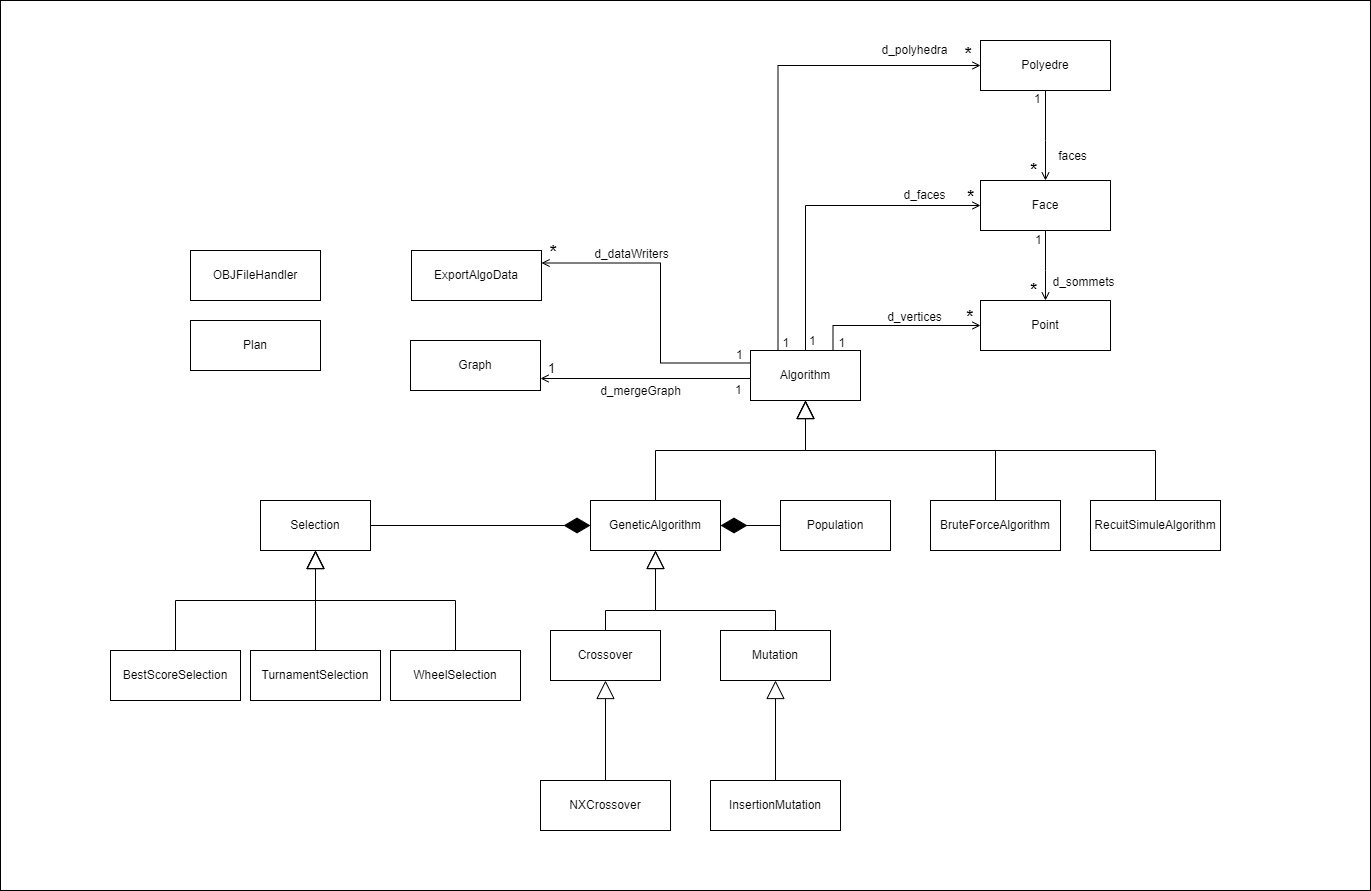

The diagram above was exported from draw.io. Its source (the exported page's mxGraphModel, read from the mxfile embedded in the PNG):
<mxGraphModel dx="2547" dy="792" grid="1" gridSize="10" guides="1" tooltips="1" connect="1" arrows="1" fold="1" page="1" pageScale="1" pageWidth="827" pageHeight="1169" math="0" shadow="0">
  <root>
    <mxCell id="WIyWlLk6GJQsqaUBKTNV-0" />
    <mxCell id="WIyWlLk6GJQsqaUBKTNV-1" parent="WIyWlLk6GJQsqaUBKTNV-0" />
    <mxCell id="42xK_BTn5uO2oVFAFPln-1" value="Crossover" style="html=1;whiteSpace=wrap;" parent="WIyWlLk6GJQsqaUBKTNV-1" vertex="1">
      <mxGeometry x="200" y="1100" width="110" height="50" as="geometry" />
    </mxCell>
    <mxCell id="42xK_BTn5uO2oVFAFPln-3" value="NXCrossover" style="html=1;whiteSpace=wrap;" parent="WIyWlLk6GJQsqaUBKTNV-1" vertex="1">
      <mxGeometry x="190" y="1250" width="130" height="50" as="geometry" />
    </mxCell>
    <mxCell id="42xK_BTn5uO2oVFAFPln-5" value="Mutation" style="html=1;whiteSpace=wrap;" parent="WIyWlLk6GJQsqaUBKTNV-1" vertex="1">
      <mxGeometry x="370" y="1100" width="110" height="50" as="geometry" />
    </mxCell>
    <mxCell id="42xK_BTn5uO2oVFAFPln-7" value="InsertionMutation" style="html=1;whiteSpace=wrap;" parent="WIyWlLk6GJQsqaUBKTNV-1" vertex="1">
      <mxGeometry x="360" y="1250" width="130" height="50" as="geometry" />
    </mxCell>
    <mxCell id="42xK_BTn5uO2oVFAFPln-8" value="Algorithm" style="html=1;whiteSpace=wrap;" parent="WIyWlLk6GJQsqaUBKTNV-1" vertex="1">
      <mxGeometry x="400" y="820" width="110" height="50" as="geometry" />
    </mxCell>
    <mxCell id="42xK_BTn5uO2oVFAFPln-10" value="GeneticAlgorithm" style="html=1;whiteSpace=wrap;" parent="WIyWlLk6GJQsqaUBKTNV-1" vertex="1">
      <mxGeometry x="240" y="970" width="130" height="50" as="geometry" />
    </mxCell>
    <mxCell id="42xK_BTn5uO2oVFAFPln-12" value="BruteForceAlgorithm" style="html=1;whiteSpace=wrap;" parent="WIyWlLk6GJQsqaUBKTNV-1" vertex="1">
      <mxGeometry x="580" y="970" width="130" height="50" as="geometry" />
    </mxCell>
    <mxCell id="42xK_BTn5uO2oVFAFPln-14" value="RecuitSimuleAlgorithm" style="html=1;whiteSpace=wrap;" parent="WIyWlLk6GJQsqaUBKTNV-1" vertex="1">
      <mxGeometry x="740" y="970" width="130" height="50" as="geometry" />
    </mxCell>
    <mxCell id="42xK_BTn5uO2oVFAFPln-15" value="ExportAlgoData" style="html=1;whiteSpace=wrap;" parent="WIyWlLk6GJQsqaUBKTNV-1" vertex="1">
      <mxGeometry x="61" y="720" width="130" height="50" as="geometry" />
    </mxCell>
    <mxCell id="42xK_BTn5uO2oVFAFPln-16" value="OBJFileHandler" style="html=1;whiteSpace=wrap;" parent="WIyWlLk6GJQsqaUBKTNV-1" vertex="1">
      <mxGeometry x="-160" y="720" width="130" height="50" as="geometry" />
    </mxCell>
    <mxCell id="42xK_BTn5uO2oVFAFPln-17" value="Polyedre" style="html=1;whiteSpace=wrap;" parent="WIyWlLk6GJQsqaUBKTNV-1" vertex="1">
      <mxGeometry x="630" y="510" width="130" height="50" as="geometry" />
    </mxCell>
    <mxCell id="42xK_BTn5uO2oVFAFPln-18" value="Face" style="html=1;whiteSpace=wrap;" parent="WIyWlLk6GJQsqaUBKTNV-1" vertex="1">
      <mxGeometry x="630" y="650" width="130" height="50" as="geometry" />
    </mxCell>
    <mxCell id="42xK_BTn5uO2oVFAFPln-19" value="Plan" style="html=1;whiteSpace=wrap;" parent="WIyWlLk6GJQsqaUBKTNV-1" vertex="1">
      <mxGeometry x="-160" y="790" width="130" height="50" as="geometry" />
    </mxCell>
    <mxCell id="42xK_BTn5uO2oVFAFPln-20" value="Point" style="html=1;whiteSpace=wrap;" parent="WIyWlLk6GJQsqaUBKTNV-1" vertex="1">
      <mxGeometry x="630" y="770" width="130" height="50" as="geometry" />
    </mxCell>
    <mxCell id="42xK_BTn5uO2oVFAFPln-21" value="Graph" style="html=1;whiteSpace=wrap;" parent="WIyWlLk6GJQsqaUBKTNV-1" vertex="1">
      <mxGeometry x="60" y="810" width="130" height="50" as="geometry" />
    </mxCell>
    <mxCell id="42xK_BTn5uO2oVFAFPln-30" value="" style="endArrow=diamondThin;endFill=1;endSize=24;html=1;rounded=0;entryX=0;entryY=0.5;entryDx=0;entryDy=0;exitX=1;exitY=0.5;exitDx=0;exitDy=0;" parent="WIyWlLk6GJQsqaUBKTNV-1" source="42xK_BTn5uO2oVFAFPln-31" target="42xK_BTn5uO2oVFAFPln-10" edge="1">
      <mxGeometry width="160" relative="1" as="geometry">
        <mxPoint x="99" y="1140" as="sourcePoint" />
        <mxPoint x="270" y="1210" as="targetPoint" />
        <Array as="points" />
      </mxGeometry>
    </mxCell>
    <mxCell id="42xK_BTn5uO2oVFAFPln-31" value="Selection" style="html=1;whiteSpace=wrap;" parent="WIyWlLk6GJQsqaUBKTNV-1" vertex="1">
      <mxGeometry x="-90" y="970" width="110" height="50" as="geometry" />
    </mxCell>
    <mxCell id="42xK_BTn5uO2oVFAFPln-33" value="BestScoreSelection" style="html=1;whiteSpace=wrap;" parent="WIyWlLk6GJQsqaUBKTNV-1" vertex="1">
      <mxGeometry x="-240" y="1120" width="130" height="50" as="geometry" />
    </mxCell>
    <mxCell id="42xK_BTn5uO2oVFAFPln-35" value="TurnamentSelection" style="html=1;whiteSpace=wrap;" parent="WIyWlLk6GJQsqaUBKTNV-1" vertex="1">
      <mxGeometry x="-100" y="1120" width="130" height="50" as="geometry" />
    </mxCell>
    <mxCell id="42xK_BTn5uO2oVFAFPln-37" value="WheelSelection" style="html=1;whiteSpace=wrap;" parent="WIyWlLk6GJQsqaUBKTNV-1" vertex="1">
      <mxGeometry x="40" y="1120" width="130" height="50" as="geometry" />
    </mxCell>
    <mxCell id="42xK_BTn5uO2oVFAFPln-44" value="Population" style="html=1;whiteSpace=wrap;" parent="WIyWlLk6GJQsqaUBKTNV-1" vertex="1">
      <mxGeometry x="430" y="970" width="110" height="50" as="geometry" />
    </mxCell>
    <mxCell id="42xK_BTn5uO2oVFAFPln-45" value="" style="endArrow=diamondThin;endFill=1;endSize=24;html=1;rounded=0;entryX=1;entryY=0.5;entryDx=0;entryDy=0;exitX=0;exitY=0.5;exitDx=0;exitDy=0;" parent="WIyWlLk6GJQsqaUBKTNV-1" source="42xK_BTn5uO2oVFAFPln-44" target="42xK_BTn5uO2oVFAFPln-10" edge="1">
      <mxGeometry width="160" relative="1" as="geometry">
        <mxPoint x="260" y="870" as="sourcePoint" />
        <mxPoint x="420" y="870" as="targetPoint" />
      </mxGeometry>
    </mxCell>
    <mxCell id="42xK_BTn5uO2oVFAFPln-47" value="" style="endArrow=open;shadow=0;strokeWidth=1;rounded=0;curved=0;endFill=1;edgeStyle=elbowEdgeStyle;elbow=vertical;exitX=0.25;exitY=0;exitDx=0;exitDy=0;" parent="WIyWlLk6GJQsqaUBKTNV-1" source="42xK_BTn5uO2oVFAFPln-8" edge="1">
      <mxGeometry x="0.5" y="41" relative="1" as="geometry">
        <mxPoint x="455" y="819.9999999999998" as="sourcePoint" />
        <mxPoint x="630" y="535" as="targetPoint" />
        <mxPoint x="-40" y="32" as="offset" />
        <Array as="points">
          <mxPoint x="520" y="535" />
        </Array>
      </mxGeometry>
    </mxCell>
    <mxCell id="42xK_BTn5uO2oVFAFPln-48" value="1" style="resizable=0;align=left;verticalAlign=bottom;labelBackgroundColor=none;fontSize=12;" parent="42xK_BTn5uO2oVFAFPln-47" connectable="0" vertex="1">
      <mxGeometry x="-1" relative="1" as="geometry">
        <mxPoint x="3" y="1" as="offset" />
      </mxGeometry>
    </mxCell>
    <mxCell id="42xK_BTn5uO2oVFAFPln-49" value="*" style="resizable=0;align=right;verticalAlign=bottom;labelBackgroundColor=none;fontSize=18;fontStyle=1" parent="42xK_BTn5uO2oVFAFPln-47" connectable="0" vertex="1">
      <mxGeometry x="1" relative="1" as="geometry">
        <mxPoint x="-7" y="-1" as="offset" />
      </mxGeometry>
    </mxCell>
    <mxCell id="42xK_BTn5uO2oVFAFPln-50" value="&#10;d_polyhedra&#10;&#10;" style="text;html=1;resizable=0;points=[];;align=center;verticalAlign=middle;labelBackgroundColor=none;rounded=0;shadow=0;strokeWidth=1;fontSize=12;" parent="42xK_BTn5uO2oVFAFPln-47" vertex="1" connectable="0">
      <mxGeometry x="0.5" y="49" relative="1" as="geometry">
        <mxPoint x="55" y="40" as="offset" />
      </mxGeometry>
    </mxCell>
    <mxCell id="42xK_BTn5uO2oVFAFPln-52" value="" style="endArrow=open;shadow=0;strokeWidth=1;rounded=0;curved=0;endFill=1;edgeStyle=elbowEdgeStyle;elbow=vertical;exitX=0.5;exitY=0;exitDx=0;exitDy=0;entryX=0;entryY=0.5;entryDx=0;entryDy=0;" parent="WIyWlLk6GJQsqaUBKTNV-1" source="42xK_BTn5uO2oVFAFPln-8" target="42xK_BTn5uO2oVFAFPln-18" edge="1">
      <mxGeometry x="0.5" y="41" relative="1" as="geometry">
        <mxPoint x="465" y="829.9999999999998" as="sourcePoint" />
        <mxPoint x="600" y="620" as="targetPoint" />
        <mxPoint x="-40" y="32" as="offset" />
        <Array as="points">
          <mxPoint x="540" y="675" />
        </Array>
      </mxGeometry>
    </mxCell>
    <mxCell id="42xK_BTn5uO2oVFAFPln-53" value="1" style="resizable=0;align=left;verticalAlign=bottom;labelBackgroundColor=none;fontSize=12;" parent="42xK_BTn5uO2oVFAFPln-52" connectable="0" vertex="1">
      <mxGeometry x="-1" relative="1" as="geometry">
        <mxPoint x="2" y="-1" as="offset" />
      </mxGeometry>
    </mxCell>
    <mxCell id="42xK_BTn5uO2oVFAFPln-54" value="*" style="resizable=0;align=right;verticalAlign=bottom;labelBackgroundColor=none;fontSize=18;fontStyle=1" parent="42xK_BTn5uO2oVFAFPln-52" connectable="0" vertex="1">
      <mxGeometry x="1" relative="1" as="geometry">
        <mxPoint x="-5" y="2" as="offset" />
      </mxGeometry>
    </mxCell>
    <mxCell id="42xK_BTn5uO2oVFAFPln-55" value="&lt;div&gt;d_faces&lt;/div&gt;" style="text;html=1;resizable=0;points=[];;align=center;verticalAlign=middle;labelBackgroundColor=none;rounded=0;shadow=0;strokeWidth=1;fontSize=12;" parent="42xK_BTn5uO2oVFAFPln-52" vertex="1" connectable="0">
      <mxGeometry x="0.5" y="49" relative="1" as="geometry">
        <mxPoint x="23" y="38" as="offset" />
      </mxGeometry>
    </mxCell>
    <mxCell id="42xK_BTn5uO2oVFAFPln-63" value="" style="endArrow=open;shadow=0;strokeWidth=1;rounded=0;curved=0;endFill=1;edgeStyle=elbowEdgeStyle;elbow=vertical;exitX=0.5;exitY=1;exitDx=0;exitDy=0;entryX=0.5;entryY=0;entryDx=0;entryDy=0;" parent="WIyWlLk6GJQsqaUBKTNV-1" source="42xK_BTn5uO2oVFAFPln-17" target="42xK_BTn5uO2oVFAFPln-18" edge="1">
      <mxGeometry x="0.5" y="41" relative="1" as="geometry">
        <mxPoint x="690" y="610" as="sourcePoint" />
        <mxPoint x="880" y="610" as="targetPoint" />
        <mxPoint x="-40" y="32" as="offset" />
        <Array as="points">
          <mxPoint x="700" y="610" />
        </Array>
      </mxGeometry>
    </mxCell>
    <mxCell id="42xK_BTn5uO2oVFAFPln-64" value="1" style="resizable=0;align=left;verticalAlign=bottom;labelBackgroundColor=none;fontSize=12;" parent="42xK_BTn5uO2oVFAFPln-63" connectable="0" vertex="1">
      <mxGeometry x="-1" relative="1" as="geometry">
        <mxPoint x="-13" y="17" as="offset" />
      </mxGeometry>
    </mxCell>
    <mxCell id="42xK_BTn5uO2oVFAFPln-65" value="*" style="resizable=0;align=right;verticalAlign=bottom;labelBackgroundColor=none;fontSize=18;fontStyle=1" parent="42xK_BTn5uO2oVFAFPln-63" connectable="0" vertex="1">
      <mxGeometry x="1" relative="1" as="geometry">
        <mxPoint x="-7" y="-1" as="offset" />
      </mxGeometry>
    </mxCell>
    <mxCell id="42xK_BTn5uO2oVFAFPln-66" value="faces" style="text;html=1;resizable=0;points=[];;align=center;verticalAlign=middle;labelBackgroundColor=none;rounded=0;shadow=0;strokeWidth=1;fontSize=12;" parent="42xK_BTn5uO2oVFAFPln-63" vertex="1" connectable="0">
      <mxGeometry x="0.5" y="49" relative="1" as="geometry">
        <mxPoint x="-23" y="-2" as="offset" />
      </mxGeometry>
    </mxCell>
    <mxCell id="42xK_BTn5uO2oVFAFPln-67" value="" style="endArrow=open;shadow=0;strokeWidth=1;rounded=0;curved=0;endFill=1;edgeStyle=elbowEdgeStyle;elbow=vertical;exitX=0.5;exitY=1;exitDx=0;exitDy=0;entryX=0.5;entryY=0;entryDx=0;entryDy=0;" parent="WIyWlLk6GJQsqaUBKTNV-1" source="42xK_BTn5uO2oVFAFPln-18" target="42xK_BTn5uO2oVFAFPln-20" edge="1">
      <mxGeometry x="0.5" y="41" relative="1" as="geometry">
        <mxPoint x="810" y="690" as="sourcePoint" />
        <mxPoint x="1000" y="690" as="targetPoint" />
        <mxPoint x="-40" y="32" as="offset" />
        <Array as="points">
          <mxPoint x="690" y="740" />
        </Array>
      </mxGeometry>
    </mxCell>
    <mxCell id="42xK_BTn5uO2oVFAFPln-68" value="1" style="resizable=0;align=left;verticalAlign=bottom;labelBackgroundColor=none;fontSize=12;" parent="42xK_BTn5uO2oVFAFPln-67" connectable="0" vertex="1">
      <mxGeometry x="-1" relative="1" as="geometry">
        <mxPoint x="-12" y="18" as="offset" />
      </mxGeometry>
    </mxCell>
    <mxCell id="42xK_BTn5uO2oVFAFPln-69" value="*" style="resizable=0;align=right;verticalAlign=bottom;labelBackgroundColor=none;fontSize=18;fontStyle=1" parent="42xK_BTn5uO2oVFAFPln-67" connectable="0" vertex="1">
      <mxGeometry x="1" relative="1" as="geometry">
        <mxPoint x="-7" y="-1" as="offset" />
      </mxGeometry>
    </mxCell>
    <mxCell id="42xK_BTn5uO2oVFAFPln-70" value="&#10;d_sommets&#10;&#10;" style="text;html=1;resizable=0;points=[];;align=center;verticalAlign=middle;labelBackgroundColor=none;rounded=0;shadow=0;strokeWidth=1;fontSize=12;" parent="42xK_BTn5uO2oVFAFPln-67" vertex="1" connectable="0">
      <mxGeometry x="0.5" y="49" relative="1" as="geometry">
        <mxPoint x="-12" y="5" as="offset" />
      </mxGeometry>
    </mxCell>
    <mxCell id="42xK_BTn5uO2oVFAFPln-71" value="" style="endArrow=open;shadow=0;strokeWidth=1;rounded=0;curved=0;endFill=1;edgeStyle=elbowEdgeStyle;elbow=vertical;exitX=0.75;exitY=0;exitDx=0;exitDy=0;entryX=0;entryY=0.5;entryDx=0;entryDy=0;" parent="WIyWlLk6GJQsqaUBKTNV-1" source="42xK_BTn5uO2oVFAFPln-8" target="42xK_BTn5uO2oVFAFPln-20" edge="1">
      <mxGeometry x="0.5" y="41" relative="1" as="geometry">
        <mxPoint x="550" y="880" as="sourcePoint" />
        <mxPoint x="740" y="880" as="targetPoint" />
        <mxPoint x="-40" y="32" as="offset" />
        <Array as="points">
          <mxPoint x="570" y="795" />
        </Array>
      </mxGeometry>
    </mxCell>
    <mxCell id="42xK_BTn5uO2oVFAFPln-72" value="1" style="resizable=0;align=left;verticalAlign=bottom;labelBackgroundColor=none;fontSize=12;" parent="42xK_BTn5uO2oVFAFPln-71" connectable="0" vertex="1">
      <mxGeometry x="-1" relative="1" as="geometry">
        <mxPoint x="4" y="1" as="offset" />
      </mxGeometry>
    </mxCell>
    <mxCell id="42xK_BTn5uO2oVFAFPln-73" value="*" style="resizable=0;align=right;verticalAlign=bottom;labelBackgroundColor=none;fontSize=18;fontStyle=1" parent="42xK_BTn5uO2oVFAFPln-71" connectable="0" vertex="1">
      <mxGeometry x="1" relative="1" as="geometry">
        <mxPoint x="-6" y="2" as="offset" />
      </mxGeometry>
    </mxCell>
    <mxCell id="42xK_BTn5uO2oVFAFPln-74" value="d_vertices" style="text;html=1;resizable=0;points=[];;align=center;verticalAlign=middle;labelBackgroundColor=none;rounded=0;shadow=0;strokeWidth=1;fontSize=12;" parent="42xK_BTn5uO2oVFAFPln-71" vertex="1" connectable="0">
      <mxGeometry x="0.5" y="49" relative="1" as="geometry">
        <mxPoint x="-23" y="40" as="offset" />
      </mxGeometry>
    </mxCell>
    <mxCell id="42xK_BTn5uO2oVFAFPln-75" value="" style="endArrow=open;shadow=0;strokeWidth=1;rounded=0;curved=0;endFill=1;edgeStyle=elbowEdgeStyle;elbow=vertical;exitX=0;exitY=0.75;exitDx=0;exitDy=0;entryX=1;entryY=0.75;entryDx=0;entryDy=0;" parent="WIyWlLk6GJQsqaUBKTNV-1" source="42xK_BTn5uO2oVFAFPln-8" target="42xK_BTn5uO2oVFAFPln-21" edge="1">
      <mxGeometry x="0.5" y="41" relative="1" as="geometry">
        <mxPoint x="310" y="845" as="sourcePoint" />
        <mxPoint x="280" y="845" as="targetPoint" />
        <mxPoint x="-40" y="32" as="offset" />
        <Array as="points">
          <mxPoint x="330" y="848" />
        </Array>
      </mxGeometry>
    </mxCell>
    <mxCell id="42xK_BTn5uO2oVFAFPln-76" value="1" style="resizable=0;align=left;verticalAlign=bottom;labelBackgroundColor=none;fontSize=12;" parent="42xK_BTn5uO2oVFAFPln-75" connectable="0" vertex="1">
      <mxGeometry x="-1" relative="1" as="geometry">
        <mxPoint x="-17" y="10" as="offset" />
      </mxGeometry>
    </mxCell>
    <mxCell id="42xK_BTn5uO2oVFAFPln-77" value="1" style="resizable=0;align=right;verticalAlign=bottom;labelBackgroundColor=none;fontSize=13;fontStyle=0" parent="42xK_BTn5uO2oVFAFPln-75" connectable="0" vertex="1">
      <mxGeometry x="1" relative="1" as="geometry">
        <mxPoint x="16" y="-1" as="offset" />
      </mxGeometry>
    </mxCell>
    <mxCell id="42xK_BTn5uO2oVFAFPln-78" value="d_mergeGraph" style="text;html=1;resizable=0;points=[];;align=center;verticalAlign=middle;labelBackgroundColor=none;rounded=0;shadow=0;strokeWidth=1;fontSize=12;" parent="42xK_BTn5uO2oVFAFPln-75" vertex="1" connectable="0">
      <mxGeometry x="0.5" y="49" relative="1" as="geometry">
        <mxPoint x="45" y="-37" as="offset" />
      </mxGeometry>
    </mxCell>
    <mxCell id="42xK_BTn5uO2oVFAFPln-86" value="" style="endArrow=open;shadow=0;strokeWidth=1;rounded=0;curved=0;endFill=1;edgeStyle=elbowEdgeStyle;elbow=horizontal;entryX=1;entryY=0.25;entryDx=0;entryDy=0;exitX=0;exitY=0.25;exitDx=0;exitDy=0;" parent="WIyWlLk6GJQsqaUBKTNV-1" source="42xK_BTn5uO2oVFAFPln-8" target="42xK_BTn5uO2oVFAFPln-15" edge="1">
      <mxGeometry x="0.5" y="41" relative="1" as="geometry">
        <mxPoint x="350" y="840" as="sourcePoint" />
        <mxPoint x="290" y="610" as="targetPoint" />
        <mxPoint x="-40" y="32" as="offset" />
        <Array as="points">
          <mxPoint x="310" y="733" />
        </Array>
      </mxGeometry>
    </mxCell>
    <mxCell id="42xK_BTn5uO2oVFAFPln-87" value="1" style="resizable=0;align=left;verticalAlign=bottom;labelBackgroundColor=none;fontSize=12;" parent="42xK_BTn5uO2oVFAFPln-86" connectable="0" vertex="1">
      <mxGeometry x="-1" relative="1" as="geometry">
        <mxPoint x="-16" as="offset" />
      </mxGeometry>
    </mxCell>
    <mxCell id="42xK_BTn5uO2oVFAFPln-88" value="*" style="resizable=0;align=right;verticalAlign=bottom;labelBackgroundColor=none;fontSize=18;fontStyle=1" parent="42xK_BTn5uO2oVFAFPln-86" connectable="0" vertex="1">
      <mxGeometry x="1" relative="1" as="geometry">
        <mxPoint x="17" y="-1" as="offset" />
      </mxGeometry>
    </mxCell>
    <mxCell id="42xK_BTn5uO2oVFAFPln-89" value="&#10;d_dataWriters&#10;&#10;" style="text;html=1;resizable=0;points=[];;align=center;verticalAlign=middle;labelBackgroundColor=none;rounded=0;shadow=0;strokeWidth=1;fontSize=12;" parent="42xK_BTn5uO2oVFAFPln-86" vertex="1" connectable="0">
      <mxGeometry x="0.5" y="49" relative="1" as="geometry">
        <mxPoint x="12" y="-51" as="offset" />
      </mxGeometry>
    </mxCell>
    <mxCell id="42xK_BTn5uO2oVFAFPln-92" value="" style="endArrow=block;endSize=16;endFill=0;html=1;rounded=0;exitX=0.5;exitY=0;exitDx=0;exitDy=0;entryX=0.5;entryY=1;entryDx=0;entryDy=0;" parent="WIyWlLk6GJQsqaUBKTNV-1" source="42xK_BTn5uO2oVFAFPln-7" target="42xK_BTn5uO2oVFAFPln-5" edge="1">
      <mxGeometry width="160" relative="1" as="geometry">
        <mxPoint x="520" y="1194.33" as="sourcePoint" />
        <mxPoint x="680" y="1194.33" as="targetPoint" />
      </mxGeometry>
    </mxCell>
    <mxCell id="42xK_BTn5uO2oVFAFPln-93" value="" style="endArrow=block;endSize=16;endFill=0;html=1;rounded=0;entryX=0.5;entryY=1;entryDx=0;entryDy=0;exitX=0.5;exitY=0;exitDx=0;exitDy=0;" parent="WIyWlLk6GJQsqaUBKTNV-1" source="42xK_BTn5uO2oVFAFPln-5" target="42xK_BTn5uO2oVFAFPln-10" edge="1">
      <mxGeometry width="160" relative="1" as="geometry">
        <mxPoint x="460" y="1320" as="sourcePoint" />
        <mxPoint x="620" y="1320" as="targetPoint" />
        <Array as="points">
          <mxPoint x="425" y="1080" />
          <mxPoint x="305" y="1080" />
        </Array>
      </mxGeometry>
    </mxCell>
    <mxCell id="42xK_BTn5uO2oVFAFPln-95" value="" style="endArrow=block;endSize=16;endFill=0;html=1;rounded=0;entryX=0.5;entryY=1;entryDx=0;entryDy=0;exitX=0.5;exitY=0;exitDx=0;exitDy=0;" parent="WIyWlLk6GJQsqaUBKTNV-1" source="42xK_BTn5uO2oVFAFPln-1" target="42xK_BTn5uO2oVFAFPln-10" edge="1">
      <mxGeometry width="160" relative="1" as="geometry">
        <mxPoint x="530" y="1204.33" as="sourcePoint" />
        <mxPoint x="690" y="1204.33" as="targetPoint" />
        <Array as="points">
          <mxPoint x="255" y="1080" />
          <mxPoint x="305" y="1080" />
        </Array>
      </mxGeometry>
    </mxCell>
    <mxCell id="42xK_BTn5uO2oVFAFPln-97" value="" style="endArrow=block;endSize=16;endFill=0;html=1;rounded=0;exitX=0.5;exitY=0;exitDx=0;exitDy=0;entryX=0.5;entryY=1;entryDx=0;entryDy=0;" parent="WIyWlLk6GJQsqaUBKTNV-1" source="42xK_BTn5uO2oVFAFPln-12" target="42xK_BTn5uO2oVFAFPln-8" edge="1">
      <mxGeometry width="160" relative="1" as="geometry">
        <mxPoint x="620" y="1200" as="sourcePoint" />
        <mxPoint x="620" y="1100" as="targetPoint" />
        <Array as="points">
          <mxPoint x="645" y="920" />
          <mxPoint x="455" y="920" />
        </Array>
      </mxGeometry>
    </mxCell>
    <mxCell id="42xK_BTn5uO2oVFAFPln-98" value="" style="endArrow=block;endSize=16;endFill=0;html=1;rounded=0;exitX=0.5;exitY=0;exitDx=0;exitDy=0;entryX=0.5;entryY=1;entryDx=0;entryDy=0;" parent="WIyWlLk6GJQsqaUBKTNV-1" source="42xK_BTn5uO2oVFAFPln-3" target="42xK_BTn5uO2oVFAFPln-1" edge="1">
      <mxGeometry width="160" relative="1" as="geometry">
        <mxPoint x="320" y="1250" as="sourcePoint" />
        <mxPoint x="320" y="1150" as="targetPoint" />
      </mxGeometry>
    </mxCell>
    <mxCell id="42xK_BTn5uO2oVFAFPln-100" value="" style="endArrow=block;endSize=16;endFill=0;html=1;rounded=0;exitX=0.5;exitY=0;exitDx=0;exitDy=0;entryX=0.5;entryY=1;entryDx=0;entryDy=0;" parent="WIyWlLk6GJQsqaUBKTNV-1" source="42xK_BTn5uO2oVFAFPln-33" target="42xK_BTn5uO2oVFAFPln-31" edge="1">
      <mxGeometry width="160" relative="1" as="geometry">
        <mxPoint x="-405" y="1170" as="sourcePoint" />
        <mxPoint x="-405" y="1070" as="targetPoint" />
        <Array as="points">
          <mxPoint x="-175" y="1070" />
          <mxPoint x="-35" y="1070" />
        </Array>
      </mxGeometry>
    </mxCell>
    <mxCell id="42xK_BTn5uO2oVFAFPln-101" value="" style="endArrow=block;endSize=16;endFill=0;html=1;rounded=0;exitX=0.5;exitY=0;exitDx=0;exitDy=0;entryX=0.5;entryY=1;entryDx=0;entryDy=0;" parent="WIyWlLk6GJQsqaUBKTNV-1" source="42xK_BTn5uO2oVFAFPln-35" target="42xK_BTn5uO2oVFAFPln-31" edge="1">
      <mxGeometry width="160" relative="1" as="geometry">
        <mxPoint x="-230" y="1060" as="sourcePoint" />
        <mxPoint x="-230" y="960" as="targetPoint" />
      </mxGeometry>
    </mxCell>
    <mxCell id="42xK_BTn5uO2oVFAFPln-102" value="" style="endArrow=block;endSize=16;endFill=0;html=1;rounded=0;entryX=0.5;entryY=1;entryDx=0;entryDy=0;exitX=0.5;exitY=0;exitDx=0;exitDy=0;" parent="WIyWlLk6GJQsqaUBKTNV-1" source="42xK_BTn5uO2oVFAFPln-37" target="42xK_BTn5uO2oVFAFPln-31" edge="1">
      <mxGeometry width="160" relative="1" as="geometry">
        <mxPoint x="110" y="1080" as="sourcePoint" />
        <mxPoint x="-405" y="1070" as="targetPoint" />
        <Array as="points">
          <mxPoint x="105" y="1070" />
          <mxPoint x="-35" y="1070" />
        </Array>
      </mxGeometry>
    </mxCell>
    <mxCell id="42xK_BTn5uO2oVFAFPln-103" value="" style="endArrow=block;endSize=16;endFill=0;html=1;rounded=0;exitX=0.5;exitY=0;exitDx=0;exitDy=0;entryX=0.5;entryY=1;entryDx=0;entryDy=0;" parent="WIyWlLk6GJQsqaUBKTNV-1" source="42xK_BTn5uO2oVFAFPln-10" target="42xK_BTn5uO2oVFAFPln-8" edge="1">
      <mxGeometry width="160" relative="1" as="geometry">
        <mxPoint x="630" y="1210" as="sourcePoint" />
        <mxPoint x="630" y="1110" as="targetPoint" />
        <Array as="points">
          <mxPoint x="305" y="920" />
          <mxPoint x="455" y="920" />
        </Array>
      </mxGeometry>
    </mxCell>
    <mxCell id="42xK_BTn5uO2oVFAFPln-107" value="" style="endArrow=block;endSize=16;endFill=0;html=1;rounded=0;exitX=0.5;exitY=0;exitDx=0;exitDy=0;entryX=0.5;entryY=1;entryDx=0;entryDy=0;" parent="WIyWlLk6GJQsqaUBKTNV-1" source="42xK_BTn5uO2oVFAFPln-14" target="42xK_BTn5uO2oVFAFPln-8" edge="1">
      <mxGeometry width="160" relative="1" as="geometry">
        <mxPoint x="640" y="1220" as="sourcePoint" />
        <mxPoint x="640" y="1120" as="targetPoint" />
        <Array as="points">
          <mxPoint x="805" y="920" />
          <mxPoint x="455" y="920" />
        </Array>
      </mxGeometry>
    </mxCell>
    <mxCell id="-bfe0DDHNsH0Snl0aSbr-0" value="" style="rounded=0;whiteSpace=wrap;html=1;fillColor=none;" vertex="1" parent="WIyWlLk6GJQsqaUBKTNV-1">
      <mxGeometry x="-350" y="470" width="1370" height="890" as="geometry" />
    </mxCell>
  </root>
</mxGraphModel>